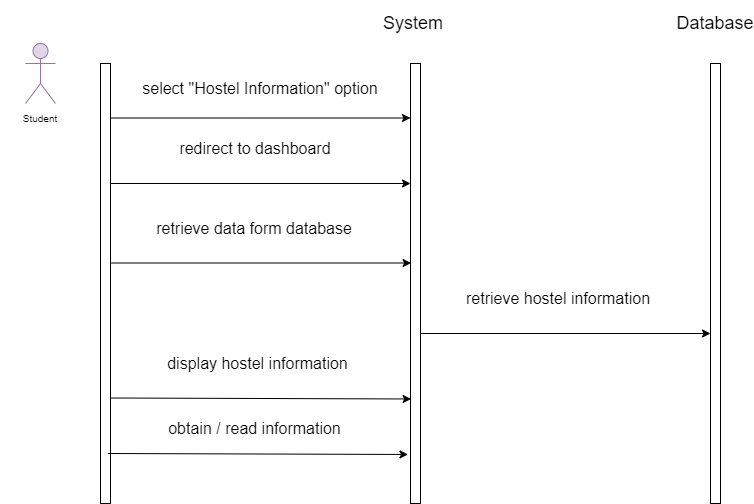

The diagram above was exported from draw.io. Its source (the exported page's mxGraphModel, read from the mxfile embedded in the PNG):
<mxGraphModel dx="576" dy="432" grid="1" gridSize="10" guides="1" tooltips="1" connect="1" arrows="1" fold="1" page="1" pageScale="1" pageWidth="850" pageHeight="1100" background="#ffffff" math="0" shadow="0">
  <root>
    <mxCell id="0" />
    <mxCell id="1" parent="0" />
    <mxCell id="2" value="" style="rounded=0;whiteSpace=wrap;html=1;" vertex="1" parent="1">
      <mxGeometry x="130" y="80" width="10" height="440" as="geometry" />
    </mxCell>
    <mxCell id="3" value="" style="shape=umlActor;verticalLabelPosition=bottom;verticalAlign=top;html=1;outlineConnect=0;fontSize=10;fillColor=#e1d5e7;strokeColor=#9673a6;" vertex="1" parent="1">
      <mxGeometry x="55" y="60" width="30" height="60" as="geometry" />
    </mxCell>
    <mxCell id="4" value="Student" style="text;html=1;strokeColor=none;fillColor=none;align=center;verticalAlign=middle;whiteSpace=wrap;rounded=0;fontSize=10;" vertex="1" parent="1">
      <mxGeometry x="30" y="120" width="80" height="30" as="geometry" />
    </mxCell>
    <mxCell id="5" value="" style="rounded=0;whiteSpace=wrap;html=1;" vertex="1" parent="1">
      <mxGeometry x="440" y="80" width="10" height="440" as="geometry" />
    </mxCell>
    <mxCell id="6" value="" style="rounded=0;whiteSpace=wrap;html=1;" vertex="1" parent="1">
      <mxGeometry x="740" y="80" width="10" height="440" as="geometry" />
    </mxCell>
    <mxCell id="7" value="&lt;font style=&quot;font-size: 18px;&quot;&gt;System&amp;nbsp;&lt;/font&gt;" style="text;html=1;strokeColor=none;fillColor=none;align=center;verticalAlign=middle;whiteSpace=wrap;rounded=0;fontSize=10;" vertex="1" parent="1">
      <mxGeometry x="402.5" y="17.5" width="85" height="45" as="geometry" />
    </mxCell>
    <mxCell id="8" value="Database" style="text;html=1;strokeColor=none;fillColor=none;align=center;verticalAlign=middle;whiteSpace=wrap;rounded=0;fontSize=18;" vertex="1" parent="1">
      <mxGeometry x="715" y="25" width="60" height="30" as="geometry" />
    </mxCell>
    <mxCell id="9" value="&lt;span style=&quot;font-size: 16px;&quot;&gt;select &quot;Hostel Information&quot; option&lt;/span&gt;" style="text;html=1;strokeColor=none;fillColor=none;align=center;verticalAlign=middle;whiteSpace=wrap;rounded=0;fontSize=18;" vertex="1" parent="1">
      <mxGeometry x="171.25" y="90" width="237.5" height="30" as="geometry" />
    </mxCell>
    <mxCell id="10" value="" style="endArrow=classic;html=1;fontSize=18;" edge="1" parent="1">
      <mxGeometry width="50" height="50" relative="1" as="geometry">
        <mxPoint x="140" y="200" as="sourcePoint" />
        <mxPoint x="440" y="200" as="targetPoint" />
      </mxGeometry>
    </mxCell>
    <mxCell id="11" value="&lt;span style=&quot;font-size: 16px;&quot;&gt;redirect to dashboard&lt;/span&gt;" style="text;html=1;strokeColor=none;fillColor=none;align=center;verticalAlign=middle;whiteSpace=wrap;rounded=0;fontSize=18;" vertex="1" parent="1">
      <mxGeometry x="195.63" y="150" width="177.5" height="30" as="geometry" />
    </mxCell>
    <mxCell id="12" value="&lt;span style=&quot;font-size: 16px;&quot;&gt;retrieve data form database&lt;/span&gt;" style="text;html=1;strokeColor=none;fillColor=none;align=center;verticalAlign=middle;whiteSpace=wrap;rounded=0;fontSize=18;" vertex="1" parent="1">
      <mxGeometry x="176.25" y="230" width="216.25" height="30" as="geometry" />
    </mxCell>
    <mxCell id="13" value="display hostel information" style="text;html=1;align=center;verticalAlign=middle;whiteSpace=wrap;rounded=0;fontSize=16;" vertex="1" parent="1">
      <mxGeometry x="166.25" y="365" width="242.5" height="30" as="geometry" />
    </mxCell>
    <mxCell id="14" value="&lt;span style=&quot;font-size: 16px;&quot;&gt;retrieve hostel information&lt;/span&gt;" style="text;html=1;strokeColor=none;fillColor=none;align=center;verticalAlign=middle;whiteSpace=wrap;rounded=0;fontSize=18;" vertex="1" parent="1">
      <mxGeometry x="480" y="300" width="216.25" height="30" as="geometry" />
    </mxCell>
    <mxCell id="15" value="" style="endArrow=classic;html=1;fontSize=18;" edge="1" parent="1">
      <mxGeometry width="50" height="50" relative="1" as="geometry">
        <mxPoint x="140" y="134.5" as="sourcePoint" />
        <mxPoint x="440" y="134.5" as="targetPoint" />
      </mxGeometry>
    </mxCell>
    <mxCell id="16" value="" style="endArrow=classic;html=1;fontSize=18;exitX=1;exitY=0.678;exitDx=0;exitDy=0;exitPerimeter=0;" edge="1" parent="1">
      <mxGeometry width="50" height="50" relative="1" as="geometry">
        <mxPoint x="140.63" y="414.5" as="sourcePoint" />
        <mxPoint x="440.63" y="415.48" as="targetPoint" />
      </mxGeometry>
    </mxCell>
    <mxCell id="17" value="" style="endArrow=classic;html=1;fontSize=18;" edge="1" parent="1">
      <mxGeometry width="50" height="50" relative="1" as="geometry">
        <mxPoint x="140.63" y="279.5" as="sourcePoint" />
        <mxPoint x="440.63" y="279.5" as="targetPoint" />
      </mxGeometry>
    </mxCell>
    <mxCell id="18" value="" style="endArrow=classic;html=1;fontSize=18;" edge="1" parent="1">
      <mxGeometry width="50" height="50" relative="1" as="geometry">
        <mxPoint x="450" y="350" as="sourcePoint" />
        <mxPoint x="740" y="350" as="targetPoint" />
      </mxGeometry>
    </mxCell>
    <mxCell id="19" value="obtain / read information" style="text;html=1;align=center;verticalAlign=middle;whiteSpace=wrap;rounded=0;fontSize=16;" vertex="1" parent="1">
      <mxGeometry x="163.13" y="430" width="242.5" height="30" as="geometry" />
    </mxCell>
    <mxCell id="20" value="" style="endArrow=classic;html=1;fontSize=18;exitX=1;exitY=0.678;exitDx=0;exitDy=0;exitPerimeter=0;" edge="1" parent="1">
      <mxGeometry width="50" height="50" relative="1" as="geometry">
        <mxPoint x="137.5" y="470" as="sourcePoint" />
        <mxPoint x="437.5" y="470.98" as="targetPoint" />
      </mxGeometry>
    </mxCell>
  </root>
</mxGraphModel>